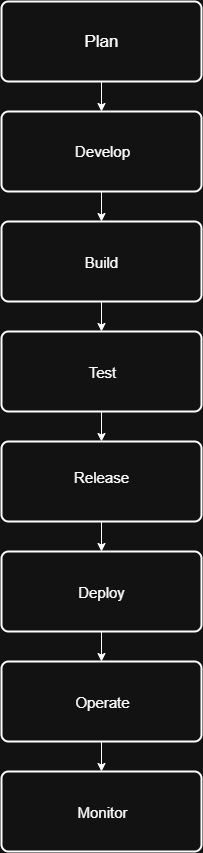

The diagram above was exported from draw.io. Its source (the exported page's mxGraphModel, read from the mxfile embedded in the PNG):
<mxGraphModel dx="1678" dy="874" grid="1" gridSize="10" guides="1" tooltips="1" connect="1" arrows="1" fold="1" page="1" pageScale="1" pageWidth="827" pageHeight="1169" math="0" shadow="0">
  <root>
    <mxCell id="0" />
    <mxCell id="1" parent="0" />
    <mxCell id="DQ2kJ8pYODv4tiyl9vHE-2" value="" style="rounded=1;whiteSpace=wrap;html=1;absoluteArcSize=1;arcSize=14;strokeWidth=2;" vertex="1" parent="1">
      <mxGeometry x="320" y="780" width="200" height="80" as="geometry" />
    </mxCell>
    <mxCell id="DQ2kJ8pYODv4tiyl9vHE-17" value="" style="edgeStyle=orthogonalEdgeStyle;rounded=0;orthogonalLoop=1;jettySize=auto;html=1;" edge="1" parent="1" source="DQ2kJ8pYODv4tiyl9vHE-3" target="DQ2kJ8pYODv4tiyl9vHE-2">
      <mxGeometry relative="1" as="geometry" />
    </mxCell>
    <mxCell id="DQ2kJ8pYODv4tiyl9vHE-3" value="" style="rounded=1;whiteSpace=wrap;html=1;absoluteArcSize=1;arcSize=14;strokeWidth=2;" vertex="1" parent="1">
      <mxGeometry x="320" y="670" width="200" height="80" as="geometry" />
    </mxCell>
    <mxCell id="DQ2kJ8pYODv4tiyl9vHE-16" value="" style="edgeStyle=orthogonalEdgeStyle;rounded=0;orthogonalLoop=1;jettySize=auto;html=1;" edge="1" parent="1" source="DQ2kJ8pYODv4tiyl9vHE-4" target="DQ2kJ8pYODv4tiyl9vHE-3">
      <mxGeometry relative="1" as="geometry" />
    </mxCell>
    <mxCell id="DQ2kJ8pYODv4tiyl9vHE-4" value="" style="rounded=1;whiteSpace=wrap;html=1;absoluteArcSize=1;arcSize=14;strokeWidth=2;" vertex="1" parent="1">
      <mxGeometry x="320" y="560" width="200" height="80" as="geometry" />
    </mxCell>
    <mxCell id="DQ2kJ8pYODv4tiyl9vHE-15" value="" style="edgeStyle=orthogonalEdgeStyle;rounded=0;orthogonalLoop=1;jettySize=auto;html=1;" edge="1" parent="1" source="DQ2kJ8pYODv4tiyl9vHE-5" target="DQ2kJ8pYODv4tiyl9vHE-4">
      <mxGeometry relative="1" as="geometry" />
    </mxCell>
    <mxCell id="DQ2kJ8pYODv4tiyl9vHE-5" value="" style="rounded=1;whiteSpace=wrap;html=1;absoluteArcSize=1;arcSize=14;strokeWidth=2;" vertex="1" parent="1">
      <mxGeometry x="320" y="450" width="200" height="80" as="geometry" />
    </mxCell>
    <mxCell id="DQ2kJ8pYODv4tiyl9vHE-14" value="" style="edgeStyle=orthogonalEdgeStyle;rounded=0;orthogonalLoop=1;jettySize=auto;html=1;" edge="1" parent="1" source="DQ2kJ8pYODv4tiyl9vHE-6" target="DQ2kJ8pYODv4tiyl9vHE-5">
      <mxGeometry relative="1" as="geometry" />
    </mxCell>
    <mxCell id="DQ2kJ8pYODv4tiyl9vHE-6" value="" style="rounded=1;whiteSpace=wrap;html=1;absoluteArcSize=1;arcSize=14;strokeWidth=2;" vertex="1" parent="1">
      <mxGeometry x="320" y="340" width="200" height="80" as="geometry" />
    </mxCell>
    <mxCell id="DQ2kJ8pYODv4tiyl9vHE-13" value="" style="edgeStyle=orthogonalEdgeStyle;rounded=0;orthogonalLoop=1;jettySize=auto;html=1;" edge="1" parent="1" source="DQ2kJ8pYODv4tiyl9vHE-7" target="DQ2kJ8pYODv4tiyl9vHE-6">
      <mxGeometry relative="1" as="geometry" />
    </mxCell>
    <mxCell id="DQ2kJ8pYODv4tiyl9vHE-7" value="" style="rounded=1;whiteSpace=wrap;html=1;absoluteArcSize=1;arcSize=14;strokeWidth=2;" vertex="1" parent="1">
      <mxGeometry x="320" y="230" width="200" height="80" as="geometry" />
    </mxCell>
    <mxCell id="DQ2kJ8pYODv4tiyl9vHE-12" value="" style="edgeStyle=orthogonalEdgeStyle;rounded=0;orthogonalLoop=1;jettySize=auto;html=1;" edge="1" parent="1" source="DQ2kJ8pYODv4tiyl9vHE-8" target="DQ2kJ8pYODv4tiyl9vHE-7">
      <mxGeometry relative="1" as="geometry" />
    </mxCell>
    <mxCell id="DQ2kJ8pYODv4tiyl9vHE-8" value="" style="rounded=1;whiteSpace=wrap;html=1;absoluteArcSize=1;arcSize=14;strokeWidth=2;" vertex="1" parent="1">
      <mxGeometry x="320" y="120" width="200" height="80" as="geometry" />
    </mxCell>
    <mxCell id="DQ2kJ8pYODv4tiyl9vHE-11" value="" style="edgeStyle=orthogonalEdgeStyle;rounded=0;orthogonalLoop=1;jettySize=auto;html=1;" edge="1" parent="1" source="DQ2kJ8pYODv4tiyl9vHE-9" target="DQ2kJ8pYODv4tiyl9vHE-8">
      <mxGeometry relative="1" as="geometry" />
    </mxCell>
    <mxCell id="DQ2kJ8pYODv4tiyl9vHE-9" value="" style="rounded=1;whiteSpace=wrap;html=1;absoluteArcSize=1;arcSize=14;strokeWidth=2;" vertex="1" parent="1">
      <mxGeometry x="320" y="10" width="200" height="80" as="geometry" />
    </mxCell>
    <mxCell id="DQ2kJ8pYODv4tiyl9vHE-18" value="&lt;font style=&quot;font-size: 17px;&quot;&gt;Plan&lt;/font&gt;" style="html=1;whiteSpace=wrap;strokeColor=none;" vertex="1" parent="1">
      <mxGeometry x="365" y="25" width="110" height="50" as="geometry" />
    </mxCell>
    <mxCell id="DQ2kJ8pYODv4tiyl9vHE-19" value="&lt;font style=&quot;font-size: 15px;&quot;&gt;Monitor&lt;/font&gt;" style="html=1;whiteSpace=wrap;strokeColor=none;" vertex="1" parent="1">
      <mxGeometry x="366" y="795" width="110" height="50" as="geometry" />
    </mxCell>
    <mxCell id="DQ2kJ8pYODv4tiyl9vHE-20" value="&lt;font style=&quot;font-size: 15px;&quot;&gt;Operate&lt;/font&gt;" style="html=1;whiteSpace=wrap;strokeColor=none;" vertex="1" parent="1">
      <mxGeometry x="366" y="685" width="110" height="50" as="geometry" />
    </mxCell>
    <mxCell id="DQ2kJ8pYODv4tiyl9vHE-21" value="&lt;font style=&quot;font-size: 15px;&quot;&gt;Deploy&lt;/font&gt;" style="html=1;whiteSpace=wrap;strokeColor=none;" vertex="1" parent="1">
      <mxGeometry x="365" y="575" width="110" height="50" as="geometry" />
    </mxCell>
    <mxCell id="DQ2kJ8pYODv4tiyl9vHE-22" value="&lt;font style=&quot;font-size: 15px;&quot;&gt;Release&lt;/font&gt;" style="html=1;whiteSpace=wrap;strokeColor=none;" vertex="1" parent="1">
      <mxGeometry x="365" y="460" width="110" height="50" as="geometry" />
    </mxCell>
    <mxCell id="DQ2kJ8pYODv4tiyl9vHE-23" value="&lt;font style=&quot;font-size: 15px;&quot;&gt;Test&lt;/font&gt;" style="html=1;whiteSpace=wrap;strokeColor=none;" vertex="1" parent="1">
      <mxGeometry x="366" y="355" width="110" height="50" as="geometry" />
    </mxCell>
    <mxCell id="DQ2kJ8pYODv4tiyl9vHE-24" value="&lt;font style=&quot;font-size: 15px;&quot;&gt;Develop&lt;/font&gt;" style="html=1;whiteSpace=wrap;strokeColor=none;" vertex="1" parent="1">
      <mxGeometry x="366" y="134" width="110" height="50" as="geometry" />
    </mxCell>
    <mxCell id="DQ2kJ8pYODv4tiyl9vHE-25" value="&lt;font style=&quot;font-size: 15px;&quot;&gt;Build&lt;/font&gt;" style="html=1;whiteSpace=wrap;strokeColor=none;" vertex="1" parent="1">
      <mxGeometry x="365" y="245" width="110" height="50" as="geometry" />
    </mxCell>
  </root>
</mxGraphModel>